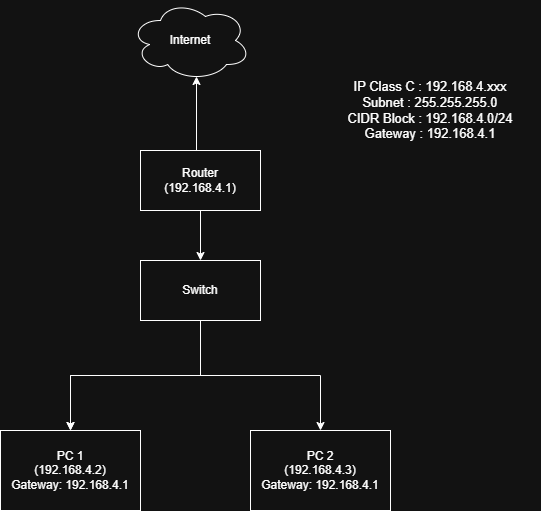

The diagram above was exported from draw.io. Its source (the exported page's mxGraphModel, read from the mxfile embedded in the PNG):
<mxGraphModel dx="1034" dy="572" grid="1" gridSize="10" guides="1" tooltips="1" connect="1" arrows="1" fold="1" page="1" pageScale="1" pageWidth="850" pageHeight="1100" math="0" shadow="0">
  <root>
    <mxCell id="0" />
    <mxCell id="1" parent="0" />
    <mxCell id="PqftXBU5Xaepdsl5PX0k-5" edge="1" parent="1" source="PqftXBU5Xaepdsl5PX0k-1" style="edgeStyle=orthogonalEdgeStyle;rounded=0;orthogonalLoop=1;jettySize=auto;html=1;" target="PqftXBU5Xaepdsl5PX0k-4" value="">
      <mxGeometry relative="1" as="geometry" />
    </mxCell>
    <mxCell id="PqftXBU5Xaepdsl5PX0k-1" parent="1" style="rounded=0;whiteSpace=wrap;html=1;" value="Router&lt;div&gt;(192.168.4.1)&lt;/div&gt;" vertex="1">
      <mxGeometry height="60" width="120" x="350" y="180" as="geometry" />
    </mxCell>
    <mxCell id="PqftXBU5Xaepdsl5PX0k-2" parent="1" style="ellipse;shape=cloud;whiteSpace=wrap;html=1;" value="Internet" vertex="1">
      <mxGeometry height="80" width="120" x="340" y="30" as="geometry" />
    </mxCell>
    <mxCell id="PqftXBU5Xaepdsl5PX0k-3" edge="1" parent="1" source="PqftXBU5Xaepdsl5PX0k-1" style="edgeStyle=orthogonalEdgeStyle;rounded=0;orthogonalLoop=1;jettySize=auto;html=1;entryX=0.55;entryY=0.95;entryDx=0;entryDy=0;entryPerimeter=0;" target="PqftXBU5Xaepdsl5PX0k-2">
      <mxGeometry relative="1" as="geometry">
        <Array as="points">
          <mxPoint x="406" y="200" />
          <mxPoint x="406" y="200" />
        </Array>
      </mxGeometry>
    </mxCell>
    <mxCell id="PqftXBU5Xaepdsl5PX0k-7" edge="1" parent="1" source="PqftXBU5Xaepdsl5PX0k-4" style="edgeStyle=orthogonalEdgeStyle;rounded=0;orthogonalLoop=1;jettySize=auto;html=1;" target="PqftXBU5Xaepdsl5PX0k-6" value="">
      <mxGeometry relative="1" as="geometry" />
    </mxCell>
    <mxCell id="PqftXBU5Xaepdsl5PX0k-9" edge="1" parent="1" source="PqftXBU5Xaepdsl5PX0k-4" style="edgeStyle=orthogonalEdgeStyle;rounded=0;orthogonalLoop=1;jettySize=auto;html=1;" target="PqftXBU5Xaepdsl5PX0k-6" value="">
      <mxGeometry relative="1" as="geometry" />
    </mxCell>
    <mxCell id="PqftXBU5Xaepdsl5PX0k-11" edge="1" parent="1" source="PqftXBU5Xaepdsl5PX0k-4" style="edgeStyle=orthogonalEdgeStyle;rounded=0;orthogonalLoop=1;jettySize=auto;html=1;" target="PqftXBU5Xaepdsl5PX0k-10" value="">
      <mxGeometry relative="1" as="geometry" />
    </mxCell>
    <mxCell id="PqftXBU5Xaepdsl5PX0k-4" parent="1" style="rounded=0;whiteSpace=wrap;html=1;" value="Switch" vertex="1">
      <mxGeometry height="60" width="120" x="350" y="290" as="geometry" />
    </mxCell>
    <mxCell id="PqftXBU5Xaepdsl5PX0k-6" parent="1" style="rounded=0;whiteSpace=wrap;html=1;" value="PC 1&lt;div&gt;(192.168.4.2)&lt;/div&gt;&lt;div&gt;Gateway: 192.168.4.1&lt;/div&gt;" vertex="1">
      <mxGeometry height="80" width="140" x="210" y="460" as="geometry" />
    </mxCell>
    <mxCell id="PqftXBU5Xaepdsl5PX0k-10" parent="1" style="rounded=0;whiteSpace=wrap;html=1;" value="PC 2&lt;div&gt;(192.168.4.3)&lt;/div&gt;&lt;div&gt;Gateway: 192.168.4.1&lt;/div&gt;" vertex="1">
      <mxGeometry height="80" width="140" x="460" y="460" as="geometry" />
    </mxCell>
    <mxCell id="PqftXBU5Xaepdsl5PX0k-12" parent="1" style="text;html=1;whiteSpace=wrap;strokeColor=none;fillColor=none;align=center;verticalAlign=middle;rounded=0;" value="&lt;font style=&quot;font-size: 13px;&quot;&gt;IP Class C : 192.168.4.xxx&lt;/font&gt;&lt;div&gt;&lt;font style=&quot;font-size: 13px;&quot;&gt;Subnet : 255.255.255.0&lt;/font&gt;&lt;/div&gt;&lt;div&gt;&lt;font style=&quot;font-size: 13px;&quot;&gt;CIDR Block :&amp;nbsp;192.168.4.0/24&lt;/font&gt;&lt;/div&gt;&lt;div&gt;&lt;font style=&quot;font-size: 13px;&quot;&gt;Gateway : 192.168.4.1&lt;/font&gt;&lt;/div&gt;" vertex="1">
      <mxGeometry height="180" width="220" x="530" y="50" as="geometry" />
    </mxCell>
  </root>
</mxGraphModel>